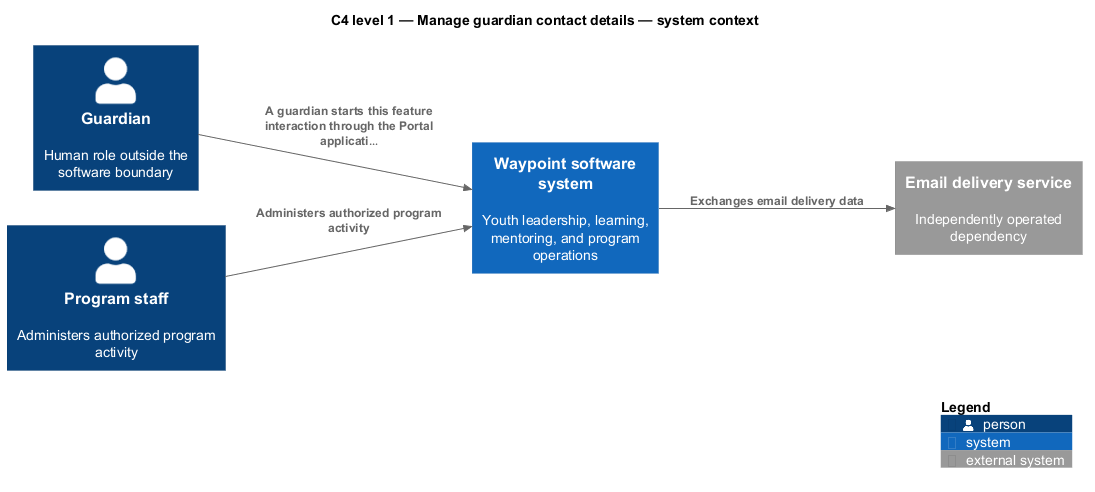

The diagram above was rendered by PlantUML. Its source (embedded in the PNG):
@startuml
!include <C4/C4_Component>
LAYOUT_LEFT_RIGHT()
title C4 level 1 — Manage guardian contact details — system context
Person(primary, "Guardian", "Human role outside the software boundary")
Person(staff, "Program staff", "Administers authorized program activity")
System(waypoint, "Waypoint software system", "Youth leadership, learning, mentoring, and program operations")
System_Ext(ext1, "Email delivery service", "Independently operated dependency")
Rel(primary, waypoint, "A guardian starts this feature interaction through the Portal applicati…")
Rel(staff, waypoint, "Administers authorized program activity")
Rel(waypoint, ext1, "Exchanges email delivery data")
SHOW_LEGEND()
@enduml